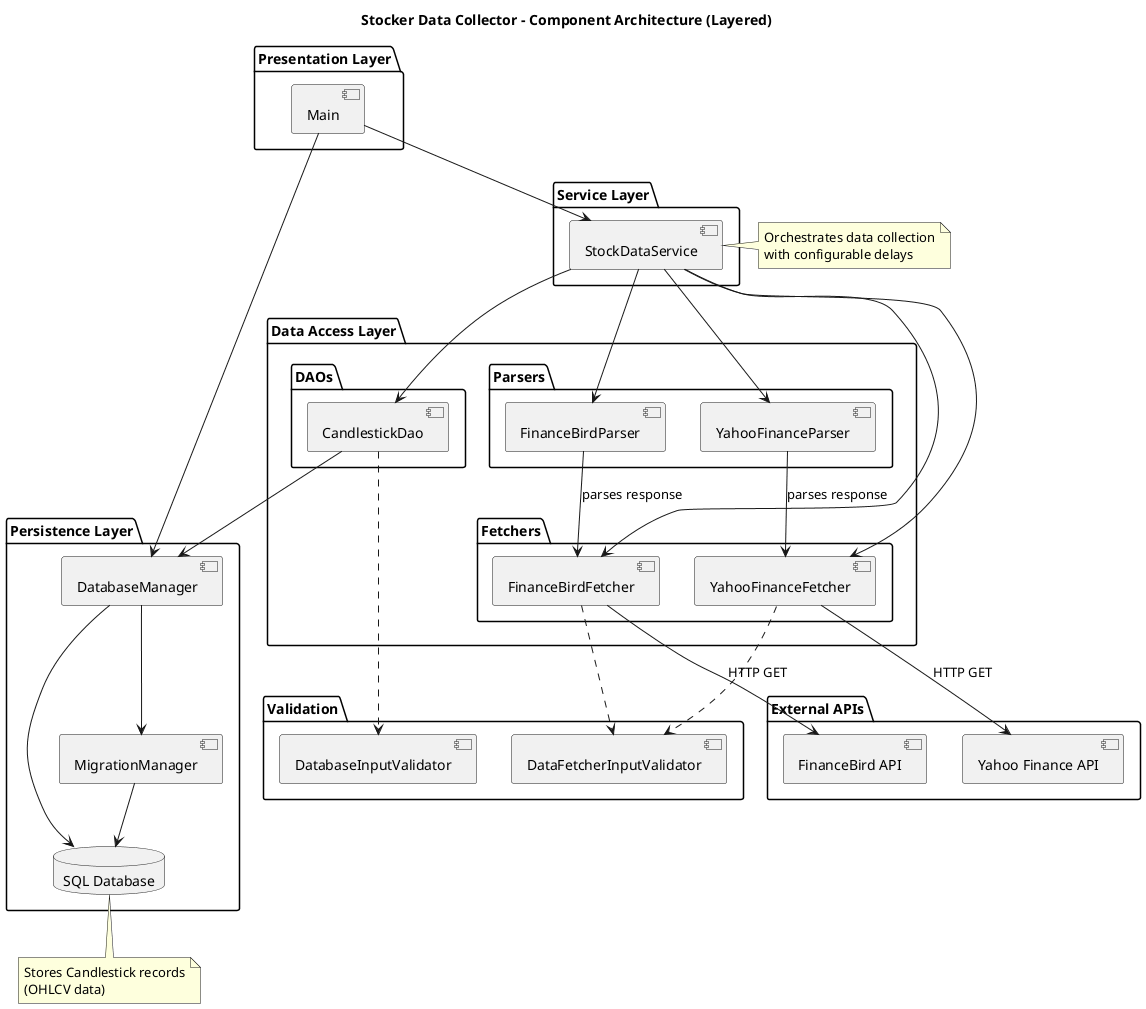

The diagram above was rendered by PlantUML. Its source (embedded in the PNG):
@startuml
title Stocker Data Collector - Component Architecture (Layered)

package "Presentation Layer" {
  [Main] as Main
}

package "Service Layer" {
  [StockDataService] as Service
}

package "Data Access Layer" {
  package "Fetchers" {
    [YahooFinanceFetcher] as YahooFetcher
    [FinanceBirdFetcher] as BirdFetcher
  }
  
  package "Parsers" {
    [YahooFinanceParser] as YahooParser
    [FinanceBirdParser] as BirdParser
  }
  
  package "DAOs" {
    [CandlestickDao] as DAO
  }
}

package "Persistence Layer" {
  [DatabaseManager] as DBManager
  [MigrationManager] as Migration
  database "SQL Database" as DB
}

package "External APIs" {
  [Yahoo Finance API] as YahooAPI
  [FinanceBird API] as BirdAPI
}

package "Validation" {
  [DataFetcherInputValidator] as FetchValidator
  [DatabaseInputValidator] as DBValidator
}

Main --> Service
Service --> YahooFetcher
Service --> BirdFetcher
Service --> YahooParser
Service --> BirdParser
Service --> DAO

YahooFetcher --> YahooAPI : HTTP GET
BirdFetcher --> BirdAPI : HTTP GET

YahooFetcher ..> FetchValidator
BirdFetcher ..> FetchValidator

YahooParser --> YahooFetcher : parses response
BirdParser --> BirdFetcher : parses response

DAO --> DBManager
DAO ..> DBValidator

Main --> DBManager
DBManager --> Migration
Migration --> DB
DBManager --> DB

note right of Service
  Orchestrates data collection
  with configurable delays
end note

note bottom of DB
  Stores Candlestick records
  (OHLCV data)
end note

@enduml